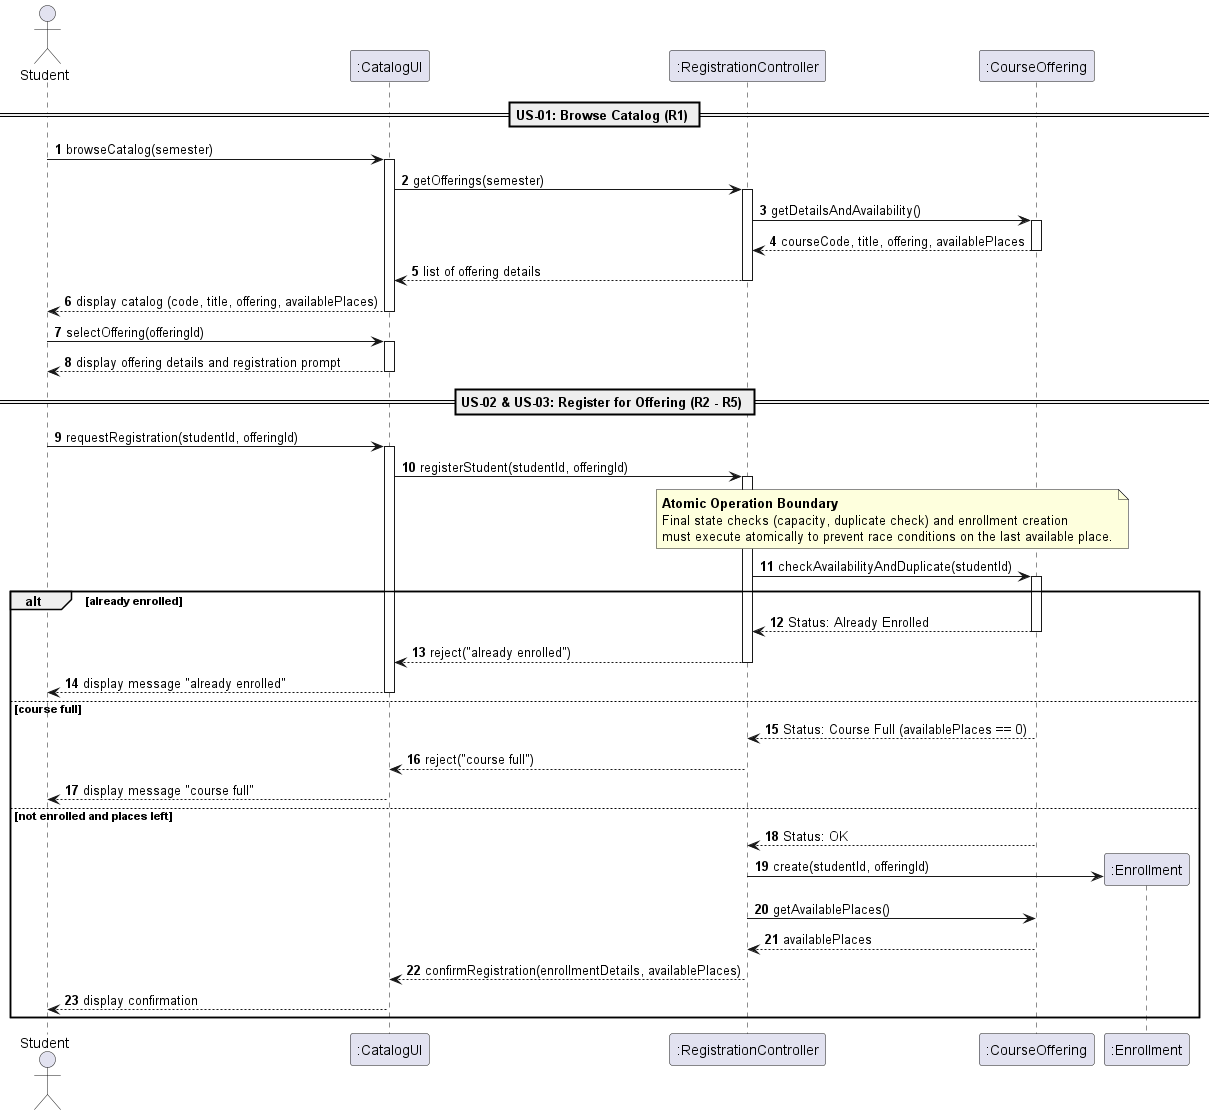

The diagram above was rendered by PlantUML. Its source (embedded in the PNG):
@startuml
autonumber
actor "Student" as student
participant ":CatalogUI" as ui
participant ":RegistrationController" as controller
participant ":CourseOffering" as offering
participant ":Enrollment" as enrollment

== US-01: Browse Catalog (R1) ==
student -> ui : browseCatalog(semester)
activate ui
ui -> controller : getOfferings(semester)
activate controller
controller -> offering : getDetailsAndAvailability()
activate offering
offering --> controller : courseCode, title, offering, availablePlaces
deactivate offering
controller --> ui : list of offering details
deactivate controller
ui --> student : display catalog (code, title, offering, availablePlaces)
deactivate ui

student -> ui : selectOffering(offeringId)
activate ui
ui --> student : display offering details and registration prompt
deactivate ui

== US-02 & US-03: Register for Offering (R2 - R5) ==
student -> ui : requestRegistration(studentId, offeringId)
activate ui
ui -> controller : registerStudent(studentId, offeringId)
activate controller

note over controller, offering
  <b>Atomic Operation Boundary</b>
  Final state checks (capacity, duplicate check) and enrollment creation
  must execute atomically to prevent race conditions on the last available place.
end note

controller -> offering : checkAvailabilityAndDuplicate(studentId)
activate offering

alt already enrolled
    offering --> controller : Status: Already Enrolled
    deactivate offering
    controller --> ui : reject("already enrolled")
    deactivate controller
    ui --> student : display message "already enrolled"
    deactivate ui

else course full
    offering --> controller : Status: Course Full (availablePlaces == 0)
    deactivate offering
    controller --> ui : reject("course full")
    deactivate controller
    ui --> student : display message "course full"
    deactivate ui

else not enrolled and places left
    offering --> controller : Status: OK
    controller -> enrollment ** : create(studentId, offeringId)
    controller -> offering : getAvailablePlaces()
    offering --> controller : availablePlaces
    deactivate offering
    controller --> ui : confirmRegistration(enrollmentDetails, availablePlaces)
    deactivate controller
    ui --> student : display confirmation
    deactivate ui
end

@enduml